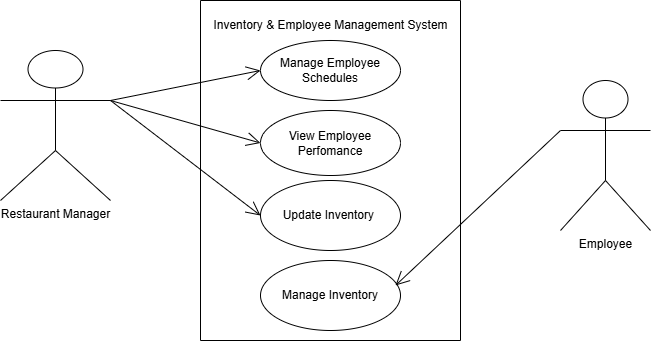

The diagram above was exported from draw.io. Its source (the exported page's mxGraphModel, read from the mxfile embedded in the PNG):
<mxGraphModel dx="872" dy="473" grid="1" gridSize="10" guides="1" tooltips="1" connect="1" arrows="1" fold="1" page="1" pageScale="1" pageWidth="850" pageHeight="1100" math="0" shadow="0">
  <root>
    <mxCell id="0" />
    <mxCell id="1" parent="0" />
    <mxCell id="OkySG67ZWN8yHzS-HdlL-1" value="Restaurant Manager" style="shape=umlActor;verticalLabelPosition=bottom;verticalAlign=top;html=1;" vertex="1" parent="1">
      <mxGeometry x="90" y="190" width="110" height="150" as="geometry" />
    </mxCell>
    <mxCell id="OkySG67ZWN8yHzS-HdlL-35" value="" style="swimlane;startSize=0;" vertex="1" parent="1">
      <mxGeometry x="290" y="140" width="260" height="340" as="geometry" />
    </mxCell>
    <mxCell id="OkySG67ZWN8yHzS-HdlL-36" value="Inventory &amp;amp; Employee Management System" style="text;html=1;align=center;verticalAlign=middle;resizable=0;points=[];autosize=1;strokeColor=none;fillColor=none;" vertex="1" parent="OkySG67ZWN8yHzS-HdlL-35">
      <mxGeometry y="10" width="260" height="30" as="geometry" />
    </mxCell>
    <mxCell id="OkySG67ZWN8yHzS-HdlL-6" value="View Employee Perfomance" style="ellipse;whiteSpace=wrap;html=1;" vertex="1" parent="OkySG67ZWN8yHzS-HdlL-35">
      <mxGeometry x="60" y="110" width="140" height="65" as="geometry" />
    </mxCell>
    <mxCell id="OkySG67ZWN8yHzS-HdlL-13" value="Update Inventory&amp;nbsp;" style="ellipse;whiteSpace=wrap;html=1;" vertex="1" parent="OkySG67ZWN8yHzS-HdlL-35">
      <mxGeometry x="60" y="180" width="140" height="70" as="geometry" />
    </mxCell>
    <mxCell id="OkySG67ZWN8yHzS-HdlL-4" value="Manage Employee Schedules" style="ellipse;whiteSpace=wrap;html=1;" vertex="1" parent="OkySG67ZWN8yHzS-HdlL-35">
      <mxGeometry x="60" y="40" width="140" height="60" as="geometry" />
    </mxCell>
    <mxCell id="OkySG67ZWN8yHzS-HdlL-82" value="Manage Inventory" style="ellipse;whiteSpace=wrap;html=1;" vertex="1" parent="OkySG67ZWN8yHzS-HdlL-35">
      <mxGeometry x="60" y="260" width="140" height="70" as="geometry" />
    </mxCell>
    <mxCell id="OkySG67ZWN8yHzS-HdlL-49" value="" style="endArrow=open;endFill=1;endSize=12;html=1;rounded=0;exitX=1;exitY=0.3333333333333333;exitDx=0;exitDy=0;exitPerimeter=0;entryX=0;entryY=0.5;entryDx=0;entryDy=0;" edge="1" parent="1" source="OkySG67ZWN8yHzS-HdlL-1" target="OkySG67ZWN8yHzS-HdlL-6">
      <mxGeometry width="160" relative="1" as="geometry">
        <mxPoint x="210" y="450" as="sourcePoint" />
        <mxPoint x="349" y="491" as="targetPoint" />
      </mxGeometry>
    </mxCell>
    <mxCell id="OkySG67ZWN8yHzS-HdlL-57" value="" style="endArrow=open;endFill=1;endSize=12;html=1;rounded=0;exitX=1;exitY=0.3333333333333333;exitDx=0;exitDy=0;exitPerimeter=0;entryX=0;entryY=0.5;entryDx=0;entryDy=0;" edge="1" parent="1" source="OkySG67ZWN8yHzS-HdlL-1" target="OkySG67ZWN8yHzS-HdlL-4">
      <mxGeometry width="160" relative="1" as="geometry">
        <mxPoint x="360" y="390" as="sourcePoint" />
        <mxPoint x="520" y="390" as="targetPoint" />
      </mxGeometry>
    </mxCell>
    <mxCell id="OkySG67ZWN8yHzS-HdlL-63" value="Employee" style="shape=umlActor;verticalLabelPosition=bottom;verticalAlign=top;html=1;" vertex="1" parent="1">
      <mxGeometry x="650" y="220" width="90" height="150" as="geometry" />
    </mxCell>
    <mxCell id="OkySG67ZWN8yHzS-HdlL-81" value="" style="endArrow=open;endFill=1;endSize=12;html=1;rounded=0;exitX=0;exitY=0.3333333333333333;exitDx=0;exitDy=0;exitPerimeter=0;entryX=0.964;entryY=0.357;entryDx=0;entryDy=0;entryPerimeter=0;" edge="1" parent="1" source="OkySG67ZWN8yHzS-HdlL-63" target="OkySG67ZWN8yHzS-HdlL-82">
      <mxGeometry width="160" relative="1" as="geometry">
        <mxPoint x="360" y="230" as="sourcePoint" />
        <mxPoint x="520" y="230" as="targetPoint" />
      </mxGeometry>
    </mxCell>
    <mxCell id="OkySG67ZWN8yHzS-HdlL-88" value="" style="endArrow=open;endFill=1;endSize=12;html=1;rounded=0;exitX=1;exitY=0.3333333333333333;exitDx=0;exitDy=0;exitPerimeter=0;entryX=0;entryY=0.5;entryDx=0;entryDy=0;" edge="1" parent="1" source="OkySG67ZWN8yHzS-HdlL-1" target="OkySG67ZWN8yHzS-HdlL-13">
      <mxGeometry width="160" relative="1" as="geometry">
        <mxPoint x="360" y="350" as="sourcePoint" />
        <mxPoint x="520" y="350" as="targetPoint" />
      </mxGeometry>
    </mxCell>
  </root>
</mxGraphModel>